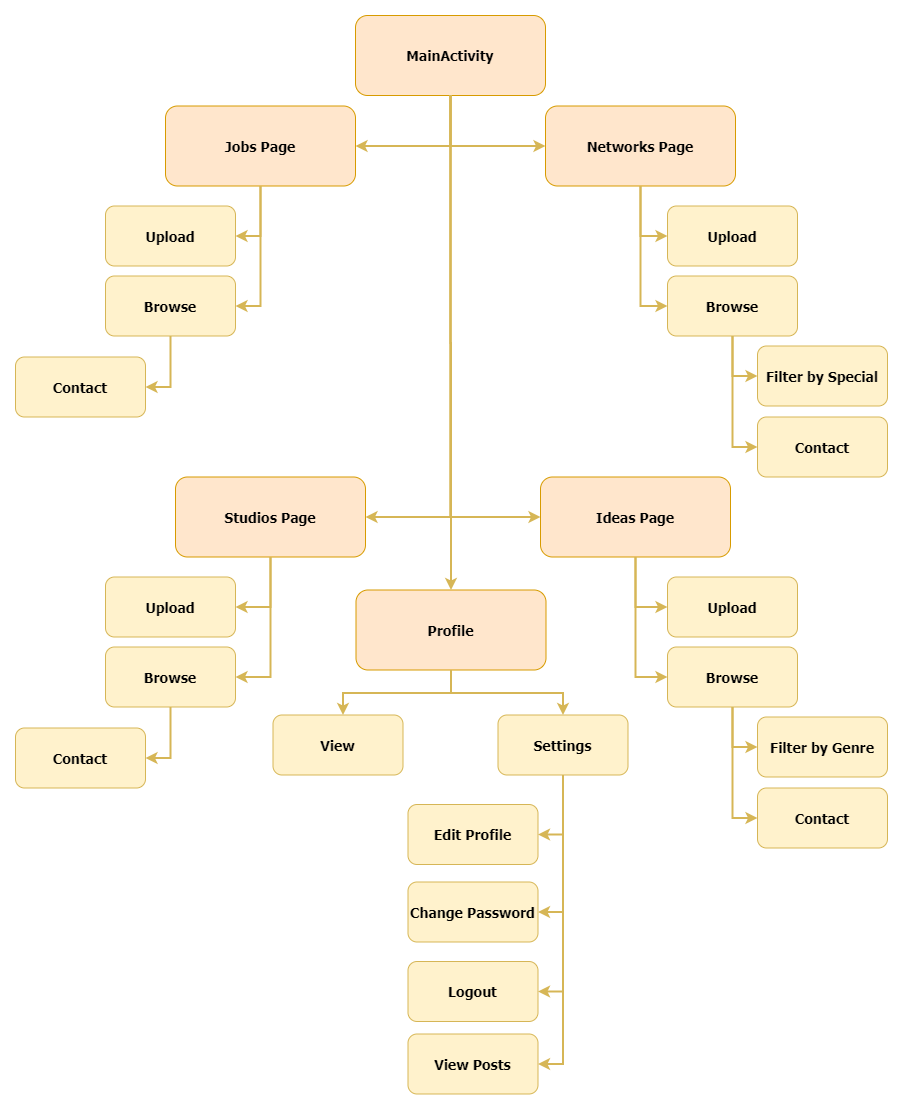

The diagram above was exported from draw.io. Its source (the exported page's mxGraphModel, read from the mxfile embedded in the PNG):
<mxGraphModel dx="2031" dy="1174" grid="1" gridSize="10" guides="1" tooltips="1" connect="1" arrows="1" fold="1" page="1" pageScale="1.5" pageWidth="827" pageHeight="1169" background="#ffffff" math="0" shadow="0">
  <root>
    <mxCell id="0" />
    <mxCell id="1" parent="0" />
    <mxCell id="87" value="" style="edgeStyle=elbowEdgeStyle;elbow=horizontal;strokeWidth=2;rounded=0" parent="1" target="49" edge="1">
      <mxGeometry x="-23" y="135.5" width="100" height="100" as="geometry">
        <mxPoint x="1392" y="485.5" as="sourcePoint" />
        <mxPoint x="77" y="135.5" as="targetPoint" />
        <Array as="points">
          <mxPoint x="1367" y="535.5" />
        </Array>
      </mxGeometry>
    </mxCell>
    <mxCell id="88" value="" style="edgeStyle=elbowEdgeStyle;elbow=horizontal;strokeWidth=2;rounded=0" parent="1" target="50" edge="1">
      <mxGeometry x="-23" y="135.5" width="100" height="100" as="geometry">
        <mxPoint x="1392" y="485.5" as="sourcePoint" />
        <mxPoint x="77" y="135.5" as="targetPoint" />
        <Array as="points">
          <mxPoint x="1367" y="595.5" />
        </Array>
      </mxGeometry>
    </mxCell>
    <mxCell id="89" value="" style="edgeStyle=elbowEdgeStyle;elbow=horizontal;strokeWidth=2;rounded=0" parent="1" target="51" edge="1">
      <mxGeometry x="-23" y="135.5" width="100" height="100" as="geometry">
        <mxPoint x="1392" y="485.5" as="sourcePoint" />
        <mxPoint x="77" y="135.5" as="targetPoint" />
        <Array as="points">
          <mxPoint x="1367" y="625.5" />
        </Array>
      </mxGeometry>
    </mxCell>
    <mxCell id="rCe0myRpDVS3g9fACFxw-185" value="MainActivity" style="rounded=1;fillColor=#ffe6cc;strokeColor=#d79b00;fontStyle=1;fontFamily=Tahoma;fontSize=14;direction=east;" vertex="1" parent="1">
      <mxGeometry x="540" y="130" width="190" height="80" as="geometry" />
    </mxCell>
    <mxCell id="rCe0myRpDVS3g9fACFxw-187" value="" style="edgeStyle=elbowEdgeStyle;elbow=vertical;strokeWidth=2;rounded=0;exitX=0.5;exitY=1;exitDx=0;exitDy=0;entryX=1;entryY=0.5;entryDx=0;entryDy=0;fillColor=#fff2cc;strokeColor=#d6b656;" edge="1" parent="1" source="rCe0myRpDVS3g9fACFxw-185" target="rCe0myRpDVS3g9fACFxw-261">
      <mxGeometry x="2165" y="700.5" width="100" height="100" as="geometry">
        <mxPoint x="1118" y="740.5" as="sourcePoint" />
        <mxPoint x="1268" y="1010.5" as="targetPoint" />
        <Array as="points">
          <mxPoint x="590" y="260.5" />
        </Array>
      </mxGeometry>
    </mxCell>
    <mxCell id="rCe0myRpDVS3g9fACFxw-190" value="Networks Page" style="rounded=1;fillColor=#ffe6cc;strokeColor=#d79b00;fontStyle=1;fontFamily=Tahoma;fontSize=14;direction=east;" vertex="1" parent="1">
      <mxGeometry x="730" y="220.5" width="190" height="80" as="geometry" />
    </mxCell>
    <mxCell id="rCe0myRpDVS3g9fACFxw-193" value="" style="edgeStyle=elbowEdgeStyle;elbow=vertical;strokeWidth=2;rounded=0;exitX=0.5;exitY=1;exitDx=0;exitDy=0;entryX=0;entryY=0.5;entryDx=0;entryDy=0;fillColor=#fff2cc;strokeColor=#d6b656;" edge="1" parent="1" source="rCe0myRpDVS3g9fACFxw-185" target="rCe0myRpDVS3g9fACFxw-252">
      <mxGeometry x="2175" y="710.5" width="100" height="100" as="geometry">
        <mxPoint x="1148" y="720.5" as="sourcePoint" />
        <mxPoint x="658" y="631.5" as="targetPoint" />
        <Array as="points">
          <mxPoint x="648" y="631.5" />
          <mxPoint x="638" y="700.5" />
          <mxPoint x="635" y="570.5" />
        </Array>
      </mxGeometry>
    </mxCell>
    <mxCell id="rCe0myRpDVS3g9fACFxw-194" value="" style="edgeStyle=elbowEdgeStyle;elbow=vertical;strokeWidth=2;rounded=0;entryX=0;entryY=0.5;entryDx=0;entryDy=0;fillColor=#fff2cc;strokeColor=#d6b656;" edge="1" parent="1" source="rCe0myRpDVS3g9fACFxw-185" target="rCe0myRpDVS3g9fACFxw-190">
      <mxGeometry x="1767" y="120" width="100" height="100" as="geometry">
        <mxPoint x="1767" y="220" as="sourcePoint" />
        <mxPoint x="1867" y="120" as="targetPoint" />
        <Array as="points">
          <mxPoint x="635" y="260.5" />
          <mxPoint x="635" y="270.5" />
          <mxPoint x="648" y="270.5" />
          <mxPoint x="635" y="280" />
          <mxPoint x="635" y="340" />
          <mxPoint x="640" y="340" />
          <mxPoint x="635" y="360" />
          <mxPoint x="660" y="360" />
        </Array>
      </mxGeometry>
    </mxCell>
    <mxCell id="rCe0myRpDVS3g9fACFxw-200" value="Profile" style="rounded=1;fillColor=#ffe6cc;strokeColor=#d79b00;fontStyle=1;fontFamily=Tahoma;fontSize=14;direction=east;" vertex="1" parent="1">
      <mxGeometry x="540.5" y="704.5" width="190" height="80" as="geometry" />
    </mxCell>
    <mxCell id="rCe0myRpDVS3g9fACFxw-201" value="" style="edgeStyle=elbowEdgeStyle;elbow=vertical;strokeWidth=2;rounded=0;entryX=0.5;entryY=0;entryDx=0;entryDy=0;exitX=0.5;exitY=1;exitDx=0;exitDy=0;fillColor=#fff2cc;strokeColor=#d6b656;" edge="1" parent="1" source="rCe0myRpDVS3g9fACFxw-185" target="rCe0myRpDVS3g9fACFxw-200">
      <mxGeometry x="1777" y="1724.5" width="100" height="100" as="geometry">
        <mxPoint x="930" y="1734.5" as="sourcePoint" />
        <mxPoint x="2897" y="1844.5" as="targetPoint" />
      </mxGeometry>
    </mxCell>
    <mxCell id="rCe0myRpDVS3g9fACFxw-212" value="" style="edgeStyle=elbowEdgeStyle;elbow=vertical;strokeWidth=2;rounded=0;entryX=0;entryY=0.5;entryDx=0;entryDy=0;exitX=0.5;exitY=1;exitDx=0;exitDy=0;fillColor=#fff2cc;strokeColor=#d6b656;" edge="1" parent="1" target="rCe0myRpDVS3g9fACFxw-215" source="rCe0myRpDVS3g9fACFxw-190">
      <mxGeometry x="1447" y="120" width="100" height="100" as="geometry">
        <mxPoint x="2127" y="400" as="sourcePoint" />
        <mxPoint x="1952" y="440" as="targetPoint" />
        <Array as="points">
          <mxPoint x="840" y="420.5" />
          <mxPoint x="825" y="460" />
        </Array>
      </mxGeometry>
    </mxCell>
    <mxCell id="rCe0myRpDVS3g9fACFxw-213" value="" style="edgeStyle=elbowEdgeStyle;elbow=vertical;strokeWidth=2;rounded=0;entryX=0;entryY=0.5;entryDx=0;entryDy=0;exitX=0.5;exitY=1;exitDx=0;exitDy=0;fillColor=#fff2cc;strokeColor=#d6b656;" edge="1" parent="1" target="rCe0myRpDVS3g9fACFxw-216" source="rCe0myRpDVS3g9fACFxw-190">
      <mxGeometry x="1447" y="120" width="100" height="100" as="geometry">
        <mxPoint x="2127" y="400" as="sourcePoint" />
        <mxPoint x="2302" y="440" as="targetPoint" />
        <Array as="points">
          <mxPoint x="840" y="350.5" />
          <mxPoint x="840" y="340.5" />
          <mxPoint x="832" y="450" />
        </Array>
      </mxGeometry>
    </mxCell>
    <mxCell id="rCe0myRpDVS3g9fACFxw-215" value="Browse" style="rounded=1;fillColor=#fff2cc;strokeColor=#d6b656;fontStyle=1;fontFamily=Tahoma;fontSize=14;direction=east;" vertex="1" parent="1">
      <mxGeometry x="852" y="390.5" width="130" height="60" as="geometry" />
    </mxCell>
    <mxCell id="rCe0myRpDVS3g9fACFxw-216" value="Upload" style="rounded=1;fillColor=#fff2cc;strokeColor=#d6b656;fontStyle=1;fontFamily=Tahoma;fontSize=14;direction=east;" vertex="1" parent="1">
      <mxGeometry x="852" y="320.5" width="130" height="60" as="geometry" />
    </mxCell>
    <mxCell id="rCe0myRpDVS3g9fACFxw-217" value="" style="edgeStyle=elbowEdgeStyle;elbow=horizontal;strokeWidth=2;rounded=0;entryX=0;entryY=0.5;entryDx=0;entryDy=0;exitX=0.5;exitY=1;exitDx=0;exitDy=0;fillColor=#fff2cc;strokeColor=#d6b656;" edge="1" parent="1" target="rCe0myRpDVS3g9fACFxw-218" source="rCe0myRpDVS3g9fACFxw-215">
      <mxGeometry x="952" y="124.5" width="100" height="100" as="geometry">
        <mxPoint x="1952" y="474.5" as="sourcePoint" />
        <mxPoint x="1952" y="564.5" as="targetPoint" />
        <Array as="points">
          <mxPoint x="917" y="520" />
        </Array>
      </mxGeometry>
    </mxCell>
    <mxCell id="rCe0myRpDVS3g9fACFxw-218" value="Filter by Special" style="rounded=1;fillColor=#fff2cc;strokeColor=#d6b656;fontStyle=1;fontFamily=Tahoma;fontSize=14;direction=east;" vertex="1" parent="1">
      <mxGeometry x="942" y="460.5" width="130" height="60" as="geometry" />
    </mxCell>
    <mxCell id="rCe0myRpDVS3g9fACFxw-223" value="" style="edgeStyle=elbowEdgeStyle;elbow=horizontal;strokeWidth=2;rounded=0;entryX=0;entryY=0.5;entryDx=0;entryDy=0;exitX=0.5;exitY=1;exitDx=0;exitDy=0;fillColor=#fff2cc;strokeColor=#d6b656;" edge="1" parent="1" target="rCe0myRpDVS3g9fACFxw-224" source="rCe0myRpDVS3g9fACFxw-215">
      <mxGeometry x="952" y="214.5" width="100" height="100" as="geometry">
        <mxPoint x="1952" y="474.5" as="sourcePoint" />
        <mxPoint x="1952" y="654.5" as="targetPoint" />
        <Array as="points">
          <mxPoint x="917" y="560" />
        </Array>
      </mxGeometry>
    </mxCell>
    <mxCell id="rCe0myRpDVS3g9fACFxw-224" value="Contact" style="rounded=1;fillColor=#fff2cc;strokeColor=#d6b656;fontStyle=1;fontFamily=Tahoma;fontSize=14;direction=east;" vertex="1" parent="1">
      <mxGeometry x="942" y="531.5" width="130" height="60" as="geometry" />
    </mxCell>
    <mxCell id="rCe0myRpDVS3g9fACFxw-227" value="" style="edgeStyle=elbowEdgeStyle;elbow=vertical;strokeWidth=2;rounded=0;entryX=0.5;entryY=0;entryDx=0;entryDy=0;exitX=0.5;exitY=0;exitDx=0;exitDy=0;fillColor=#fff2cc;strokeColor=#d6b656;" edge="1" parent="1">
      <mxGeometry x="-844.5" y="504.5" width="100" height="100" as="geometry">
        <mxPoint x="635.5" y="784.5" as="sourcePoint" />
        <mxPoint x="527.5" y="829.5" as="targetPoint" />
      </mxGeometry>
    </mxCell>
    <mxCell id="rCe0myRpDVS3g9fACFxw-228" value="" style="edgeStyle=elbowEdgeStyle;elbow=vertical;strokeWidth=2;rounded=0;entryX=0.5;entryY=0;entryDx=0;entryDy=0;exitX=0.5;exitY=0;exitDx=0;exitDy=0;fillColor=#fff2cc;strokeColor=#d6b656;" edge="1" parent="1" target="rCe0myRpDVS3g9fACFxw-231">
      <mxGeometry x="-844.5" y="504.5" width="100" height="100" as="geometry">
        <mxPoint x="635.5" y="784.5" as="sourcePoint" />
        <mxPoint x="745.5" y="829.5" as="targetPoint" />
      </mxGeometry>
    </mxCell>
    <mxCell id="rCe0myRpDVS3g9fACFxw-230" value="View" style="rounded=1;fillColor=#fff2cc;strokeColor=#d6b656;fontStyle=1;fontFamily=Tahoma;fontSize=14;direction=east;" vertex="1" parent="1">
      <mxGeometry x="457.5" y="829.5" width="130" height="60" as="geometry" />
    </mxCell>
    <mxCell id="rCe0myRpDVS3g9fACFxw-231" value="Settings" style="rounded=1;fillColor=#fff2cc;strokeColor=#d6b656;fontStyle=1;fontFamily=Tahoma;fontSize=14;direction=east;" vertex="1" parent="1">
      <mxGeometry x="682.5" y="829.5" width="130" height="60" as="geometry" />
    </mxCell>
    <mxCell id="rCe0myRpDVS3g9fACFxw-232" value="" style="edgeStyle=elbowEdgeStyle;elbow=horizontal;strokeWidth=2;rounded=0;entryX=1;entryY=0.5;entryDx=0;entryDy=0;exitX=0.5;exitY=1;exitDx=0;exitDy=0;fillColor=#fff2cc;strokeColor=#d6b656;" edge="1" parent="1" source="rCe0myRpDVS3g9fACFxw-231" target="rCe0myRpDVS3g9fACFxw-233">
      <mxGeometry x="-317.5" y="509" width="100" height="100" as="geometry">
        <mxPoint x="682.5" y="859" as="sourcePoint" />
        <mxPoint x="682.5" y="949" as="targetPoint" />
        <Array as="points">
          <mxPoint x="747.5" y="929" />
        </Array>
      </mxGeometry>
    </mxCell>
    <mxCell id="rCe0myRpDVS3g9fACFxw-233" value="Edit Profile" style="rounded=1;fillColor=#fff2cc;strokeColor=#d6b656;fontStyle=1;fontFamily=Tahoma;fontSize=14;direction=east;" vertex="1" parent="1">
      <mxGeometry x="592.5" y="919" width="130" height="60" as="geometry" />
    </mxCell>
    <mxCell id="rCe0myRpDVS3g9fACFxw-234" value="" style="edgeStyle=elbowEdgeStyle;elbow=horizontal;strokeWidth=2;rounded=0;entryX=1;entryY=0.5;entryDx=0;entryDy=0;exitX=0.5;exitY=1;exitDx=0;exitDy=0;fillColor=#fff2cc;strokeColor=#d6b656;" edge="1" parent="1" source="rCe0myRpDVS3g9fACFxw-231" target="rCe0myRpDVS3g9fACFxw-235">
      <mxGeometry x="-317.5" y="586.5" width="100" height="100" as="geometry">
        <mxPoint x="747.5" y="967" as="sourcePoint" />
        <mxPoint x="682.5" y="1026.5" as="targetPoint" />
        <Array as="points">
          <mxPoint x="747.5" y="1006.5" />
        </Array>
      </mxGeometry>
    </mxCell>
    <mxCell id="rCe0myRpDVS3g9fACFxw-235" value="Change Password" style="rounded=1;fillColor=#fff2cc;strokeColor=#d6b656;fontStyle=1;fontFamily=Tahoma;fontSize=14;direction=east;" vertex="1" parent="1">
      <mxGeometry x="592.5" y="996.5" width="130" height="60" as="geometry" />
    </mxCell>
    <mxCell id="rCe0myRpDVS3g9fACFxw-236" value="" style="edgeStyle=elbowEdgeStyle;elbow=horizontal;strokeWidth=2;rounded=0;entryX=1;entryY=0.5;entryDx=0;entryDy=0;exitX=0.5;exitY=1;exitDx=0;exitDy=0;fillColor=#fff2cc;strokeColor=#d6b656;" edge="1" parent="1" source="rCe0myRpDVS3g9fACFxw-231" target="rCe0myRpDVS3g9fACFxw-237">
      <mxGeometry x="-317.5" y="658.5" width="100" height="100" as="geometry">
        <mxPoint x="747.5" y="1039" as="sourcePoint" />
        <mxPoint x="682.5" y="1098.5" as="targetPoint" />
        <Array as="points">
          <mxPoint x="747.5" y="1078.5" />
        </Array>
      </mxGeometry>
    </mxCell>
    <mxCell id="rCe0myRpDVS3g9fACFxw-237" value="Logout" style="rounded=1;fillColor=#fff2cc;strokeColor=#d6b656;fontStyle=1;fontFamily=Tahoma;fontSize=14;direction=east;" vertex="1" parent="1">
      <mxGeometry x="592.5" y="1076" width="130" height="60" as="geometry" />
    </mxCell>
    <mxCell id="rCe0myRpDVS3g9fACFxw-238" value="" style="edgeStyle=elbowEdgeStyle;elbow=horizontal;strokeWidth=2;rounded=0;entryX=1;entryY=0.5;entryDx=0;entryDy=0;exitX=0.5;exitY=1;exitDx=0;exitDy=0;fillColor=#fff2cc;strokeColor=#d6b656;" edge="1" parent="1" source="rCe0myRpDVS3g9fACFxw-231" target="rCe0myRpDVS3g9fACFxw-239">
      <mxGeometry x="-317.5" y="738.5" width="100" height="100" as="geometry">
        <mxPoint x="747.5" y="1119" as="sourcePoint" />
        <mxPoint x="682.5" y="1178.5" as="targetPoint" />
        <Array as="points">
          <mxPoint x="747.5" y="1158.5" />
        </Array>
      </mxGeometry>
    </mxCell>
    <mxCell id="rCe0myRpDVS3g9fACFxw-239" value="View Posts" style="rounded=1;fillColor=#fff2cc;strokeColor=#d6b656;fontStyle=1;fontFamily=Tahoma;fontSize=14;direction=east;" vertex="1" parent="1">
      <mxGeometry x="592.5" y="1148.5" width="130" height="60" as="geometry" />
    </mxCell>
    <mxCell id="rCe0myRpDVS3g9fACFxw-252" value="Ideas Page" style="rounded=1;fillColor=#ffe6cc;strokeColor=#d79b00;fontStyle=1;fontFamily=Tahoma;fontSize=14;direction=east;" vertex="1" parent="1">
      <mxGeometry x="725" y="591.5" width="190" height="80" as="geometry" />
    </mxCell>
    <mxCell id="rCe0myRpDVS3g9fACFxw-253" value="" style="edgeStyle=elbowEdgeStyle;elbow=vertical;strokeWidth=2;rounded=0;entryX=0;entryY=0.5;entryDx=0;entryDy=0;exitX=0.5;exitY=1;exitDx=0;exitDy=0;fillColor=#fff2cc;strokeColor=#d6b656;" edge="1" parent="1" source="rCe0myRpDVS3g9fACFxw-252" target="rCe0myRpDVS3g9fACFxw-255">
      <mxGeometry x="1447" y="491" width="100" height="100" as="geometry">
        <mxPoint x="2127" y="771" as="sourcePoint" />
        <mxPoint x="1952" y="811" as="targetPoint" />
        <Array as="points">
          <mxPoint x="840" y="791.5" />
          <mxPoint x="825" y="831" />
        </Array>
      </mxGeometry>
    </mxCell>
    <mxCell id="rCe0myRpDVS3g9fACFxw-254" value="" style="edgeStyle=elbowEdgeStyle;elbow=vertical;strokeWidth=2;rounded=0;entryX=0;entryY=0.5;entryDx=0;entryDy=0;exitX=0.5;exitY=1;exitDx=0;exitDy=0;fillColor=#fff2cc;strokeColor=#d6b656;" edge="1" parent="1" source="rCe0myRpDVS3g9fACFxw-252" target="rCe0myRpDVS3g9fACFxw-256">
      <mxGeometry x="1447" y="491" width="100" height="100" as="geometry">
        <mxPoint x="2127" y="771" as="sourcePoint" />
        <mxPoint x="2302" y="811" as="targetPoint" />
        <Array as="points">
          <mxPoint x="840" y="721.5" />
          <mxPoint x="840" y="711.5" />
          <mxPoint x="832" y="821" />
        </Array>
      </mxGeometry>
    </mxCell>
    <mxCell id="rCe0myRpDVS3g9fACFxw-255" value="Browse" style="rounded=1;fillColor=#fff2cc;strokeColor=#d6b656;fontStyle=1;fontFamily=Tahoma;fontSize=14;direction=east;" vertex="1" parent="1">
      <mxGeometry x="852" y="761.5" width="130" height="60" as="geometry" />
    </mxCell>
    <mxCell id="rCe0myRpDVS3g9fACFxw-256" value="Upload" style="rounded=1;fillColor=#fff2cc;strokeColor=#d6b656;fontStyle=1;fontFamily=Tahoma;fontSize=14;direction=east;" vertex="1" parent="1">
      <mxGeometry x="852" y="691.5" width="130" height="60" as="geometry" />
    </mxCell>
    <mxCell id="rCe0myRpDVS3g9fACFxw-257" value="" style="edgeStyle=elbowEdgeStyle;elbow=horizontal;strokeWidth=2;rounded=0;entryX=0;entryY=0.5;entryDx=0;entryDy=0;exitX=0.5;exitY=1;exitDx=0;exitDy=0;fillColor=#fff2cc;strokeColor=#d6b656;" edge="1" parent="1" source="rCe0myRpDVS3g9fACFxw-255" target="rCe0myRpDVS3g9fACFxw-258">
      <mxGeometry x="952" y="495.5" width="100" height="100" as="geometry">
        <mxPoint x="1952" y="845.5" as="sourcePoint" />
        <mxPoint x="1952" y="935.5" as="targetPoint" />
        <Array as="points">
          <mxPoint x="917" y="891" />
        </Array>
      </mxGeometry>
    </mxCell>
    <mxCell id="rCe0myRpDVS3g9fACFxw-258" value="Filter by Genre" style="rounded=1;fillColor=#fff2cc;strokeColor=#d6b656;fontStyle=1;fontFamily=Tahoma;fontSize=14;direction=east;" vertex="1" parent="1">
      <mxGeometry x="942" y="831.5" width="130" height="60" as="geometry" />
    </mxCell>
    <mxCell id="rCe0myRpDVS3g9fACFxw-259" value="" style="edgeStyle=elbowEdgeStyle;elbow=horizontal;strokeWidth=2;rounded=0;entryX=0;entryY=0.5;entryDx=0;entryDy=0;exitX=0.5;exitY=1;exitDx=0;exitDy=0;fillColor=#fff2cc;strokeColor=#d6b656;" edge="1" parent="1" source="rCe0myRpDVS3g9fACFxw-255" target="rCe0myRpDVS3g9fACFxw-260">
      <mxGeometry x="952" y="585.5" width="100" height="100" as="geometry">
        <mxPoint x="1952" y="845.5" as="sourcePoint" />
        <mxPoint x="1952" y="1025.5" as="targetPoint" />
        <Array as="points">
          <mxPoint x="917" y="931" />
        </Array>
      </mxGeometry>
    </mxCell>
    <mxCell id="rCe0myRpDVS3g9fACFxw-260" value="Contact" style="rounded=1;fillColor=#fff2cc;strokeColor=#d6b656;fontStyle=1;fontFamily=Tahoma;fontSize=14;direction=east;" vertex="1" parent="1">
      <mxGeometry x="942" y="902.5" width="130" height="60" as="geometry" />
    </mxCell>
    <mxCell id="rCe0myRpDVS3g9fACFxw-261" value="Jobs Page" style="rounded=1;fillColor=#ffe6cc;strokeColor=#d79b00;fontStyle=1;fontFamily=Tahoma;fontSize=14;direction=east;" vertex="1" parent="1">
      <mxGeometry x="350" y="220.5" width="190" height="80" as="geometry" />
    </mxCell>
    <mxCell id="rCe0myRpDVS3g9fACFxw-262" value="" style="edgeStyle=elbowEdgeStyle;elbow=vertical;strokeWidth=2;rounded=0;entryX=1;entryY=0.5;entryDx=0;entryDy=0;exitX=0.5;exitY=1;exitDx=0;exitDy=0;fillColor=#fff2cc;strokeColor=#d6b656;" edge="1" parent="1" source="rCe0myRpDVS3g9fACFxw-261" target="rCe0myRpDVS3g9fACFxw-264">
      <mxGeometry x="1067" y="120" width="100" height="100" as="geometry">
        <mxPoint x="1747" y="400" as="sourcePoint" />
        <mxPoint x="1572" y="440" as="targetPoint" />
        <Array as="points">
          <mxPoint x="460" y="420.5" />
          <mxPoint x="445" y="460" />
        </Array>
      </mxGeometry>
    </mxCell>
    <mxCell id="rCe0myRpDVS3g9fACFxw-263" value="" style="edgeStyle=elbowEdgeStyle;elbow=vertical;strokeWidth=2;rounded=0;entryX=1;entryY=0.5;entryDx=0;entryDy=0;exitX=0.5;exitY=1;exitDx=0;exitDy=0;fillColor=#fff2cc;strokeColor=#d6b656;" edge="1" parent="1" source="rCe0myRpDVS3g9fACFxw-261" target="rCe0myRpDVS3g9fACFxw-265">
      <mxGeometry x="1067" y="120" width="100" height="100" as="geometry">
        <mxPoint x="1747" y="400" as="sourcePoint" />
        <mxPoint x="1922" y="440" as="targetPoint" />
        <Array as="points">
          <mxPoint x="460" y="350.5" />
          <mxPoint x="460" y="340.5" />
          <mxPoint x="452" y="450" />
        </Array>
      </mxGeometry>
    </mxCell>
    <mxCell id="rCe0myRpDVS3g9fACFxw-264" value="Browse" style="rounded=1;fillColor=#fff2cc;strokeColor=#d6b656;fontStyle=1;fontFamily=Tahoma;fontSize=14;direction=east;" vertex="1" parent="1">
      <mxGeometry x="290" y="390.5" width="130" height="60" as="geometry" />
    </mxCell>
    <mxCell id="rCe0myRpDVS3g9fACFxw-265" value="Upload" style="rounded=1;fillColor=#fff2cc;strokeColor=#d6b656;fontStyle=1;fontFamily=Tahoma;fontSize=14;direction=east;" vertex="1" parent="1">
      <mxGeometry x="290" y="320.5" width="130" height="60" as="geometry" />
    </mxCell>
    <mxCell id="rCe0myRpDVS3g9fACFxw-266" value="" style="edgeStyle=elbowEdgeStyle;elbow=horizontal;strokeWidth=2;rounded=0;entryX=1;entryY=0.5;entryDx=0;entryDy=0;exitX=0.5;exitY=1;exitDx=0;exitDy=0;fillColor=#fff2cc;strokeColor=#d6b656;" edge="1" parent="1" source="rCe0myRpDVS3g9fACFxw-264" target="rCe0myRpDVS3g9fACFxw-267">
      <mxGeometry x="572" y="124.5" width="100" height="100" as="geometry">
        <mxPoint x="1572" y="474.5" as="sourcePoint" />
        <mxPoint x="1572" y="564.5" as="targetPoint" />
        <Array as="points">
          <mxPoint x="355" y="484.5" />
        </Array>
      </mxGeometry>
    </mxCell>
    <mxCell id="rCe0myRpDVS3g9fACFxw-267" value="Contact" style="rounded=1;fillColor=#fff2cc;strokeColor=#d6b656;fontStyle=1;fontFamily=Tahoma;fontSize=14;direction=east;" vertex="1" parent="1">
      <mxGeometry x="200" y="471.5" width="130" height="60" as="geometry" />
    </mxCell>
    <mxCell id="rCe0myRpDVS3g9fACFxw-273" value="Studios Page" style="rounded=1;fillColor=#ffe6cc;strokeColor=#d79b00;fontStyle=1;fontFamily=Tahoma;fontSize=14;direction=east;" vertex="1" parent="1">
      <mxGeometry x="360" y="591.5" width="190" height="80" as="geometry" />
    </mxCell>
    <mxCell id="rCe0myRpDVS3g9fACFxw-274" value="" style="edgeStyle=elbowEdgeStyle;elbow=vertical;strokeWidth=2;rounded=0;entryX=1;entryY=0.5;entryDx=0;entryDy=0;exitX=0.5;exitY=1;exitDx=0;exitDy=0;fillColor=#fff2cc;strokeColor=#d6b656;" edge="1" parent="1" source="rCe0myRpDVS3g9fACFxw-273" target="rCe0myRpDVS3g9fACFxw-276">
      <mxGeometry x="1077" y="491" width="100" height="100" as="geometry">
        <mxPoint x="1757" y="771" as="sourcePoint" />
        <mxPoint x="1582" y="811" as="targetPoint" />
        <Array as="points">
          <mxPoint x="470" y="791.5" />
          <mxPoint x="455" y="831" />
        </Array>
      </mxGeometry>
    </mxCell>
    <mxCell id="rCe0myRpDVS3g9fACFxw-275" value="" style="edgeStyle=elbowEdgeStyle;elbow=vertical;strokeWidth=2;rounded=0;entryX=1;entryY=0.5;entryDx=0;entryDy=0;exitX=0.5;exitY=1;exitDx=0;exitDy=0;fillColor=#fff2cc;strokeColor=#d6b656;" edge="1" parent="1" source="rCe0myRpDVS3g9fACFxw-273" target="rCe0myRpDVS3g9fACFxw-277">
      <mxGeometry x="1077" y="491" width="100" height="100" as="geometry">
        <mxPoint x="1757" y="771" as="sourcePoint" />
        <mxPoint x="1932" y="811" as="targetPoint" />
        <Array as="points">
          <mxPoint x="470" y="721.5" />
          <mxPoint x="470" y="711.5" />
          <mxPoint x="462" y="821" />
        </Array>
      </mxGeometry>
    </mxCell>
    <mxCell id="rCe0myRpDVS3g9fACFxw-276" value="Browse" style="rounded=1;fillColor=#fff2cc;strokeColor=#d6b656;fontStyle=1;fontFamily=Tahoma;fontSize=14;direction=east;" vertex="1" parent="1">
      <mxGeometry x="290" y="761.5" width="130" height="60" as="geometry" />
    </mxCell>
    <mxCell id="rCe0myRpDVS3g9fACFxw-277" value="Upload" style="rounded=1;fillColor=#fff2cc;strokeColor=#d6b656;fontStyle=1;fontFamily=Tahoma;fontSize=14;direction=east;" vertex="1" parent="1">
      <mxGeometry x="290" y="691.5" width="130" height="60" as="geometry" />
    </mxCell>
    <mxCell id="rCe0myRpDVS3g9fACFxw-278" value="" style="edgeStyle=elbowEdgeStyle;elbow=horizontal;strokeWidth=2;rounded=0;entryX=1;entryY=0.5;entryDx=0;entryDy=0;exitX=0.5;exitY=1;exitDx=0;exitDy=0;fillColor=#fff2cc;strokeColor=#d6b656;" edge="1" parent="1" source="rCe0myRpDVS3g9fACFxw-276" target="rCe0myRpDVS3g9fACFxw-279">
      <mxGeometry x="582" y="495.5" width="100" height="100" as="geometry">
        <mxPoint x="1582" y="845.5" as="sourcePoint" />
        <mxPoint x="1582" y="935.5" as="targetPoint" />
        <Array as="points">
          <mxPoint x="355" y="844.5" />
          <mxPoint x="547" y="891" />
        </Array>
      </mxGeometry>
    </mxCell>
    <mxCell id="rCe0myRpDVS3g9fACFxw-279" value="Contact" style="rounded=1;fillColor=#fff2cc;strokeColor=#d6b656;fontStyle=1;fontFamily=Tahoma;fontSize=14;direction=east;" vertex="1" parent="1">
      <mxGeometry x="200" y="842.5" width="130" height="60" as="geometry" />
    </mxCell>
    <mxCell id="rCe0myRpDVS3g9fACFxw-281" value="" style="edgeStyle=elbowEdgeStyle;elbow=vertical;strokeWidth=2;rounded=0;exitX=0.5;exitY=1;exitDx=0;exitDy=0;entryX=1;entryY=0.5;entryDx=0;entryDy=0;fillColor=#fff2cc;strokeColor=#d6b656;" edge="1" parent="1" source="rCe0myRpDVS3g9fACFxw-185" target="rCe0myRpDVS3g9fACFxw-273">
      <mxGeometry x="2187" y="1500" width="100" height="100" as="geometry">
        <mxPoint x="1340" y="1510" as="sourcePoint" />
        <mxPoint x="658" y="1305" as="targetPoint" />
        <Array as="points">
          <mxPoint x="570" y="631.5" />
        </Array>
      </mxGeometry>
    </mxCell>
  </root>
</mxGraphModel>